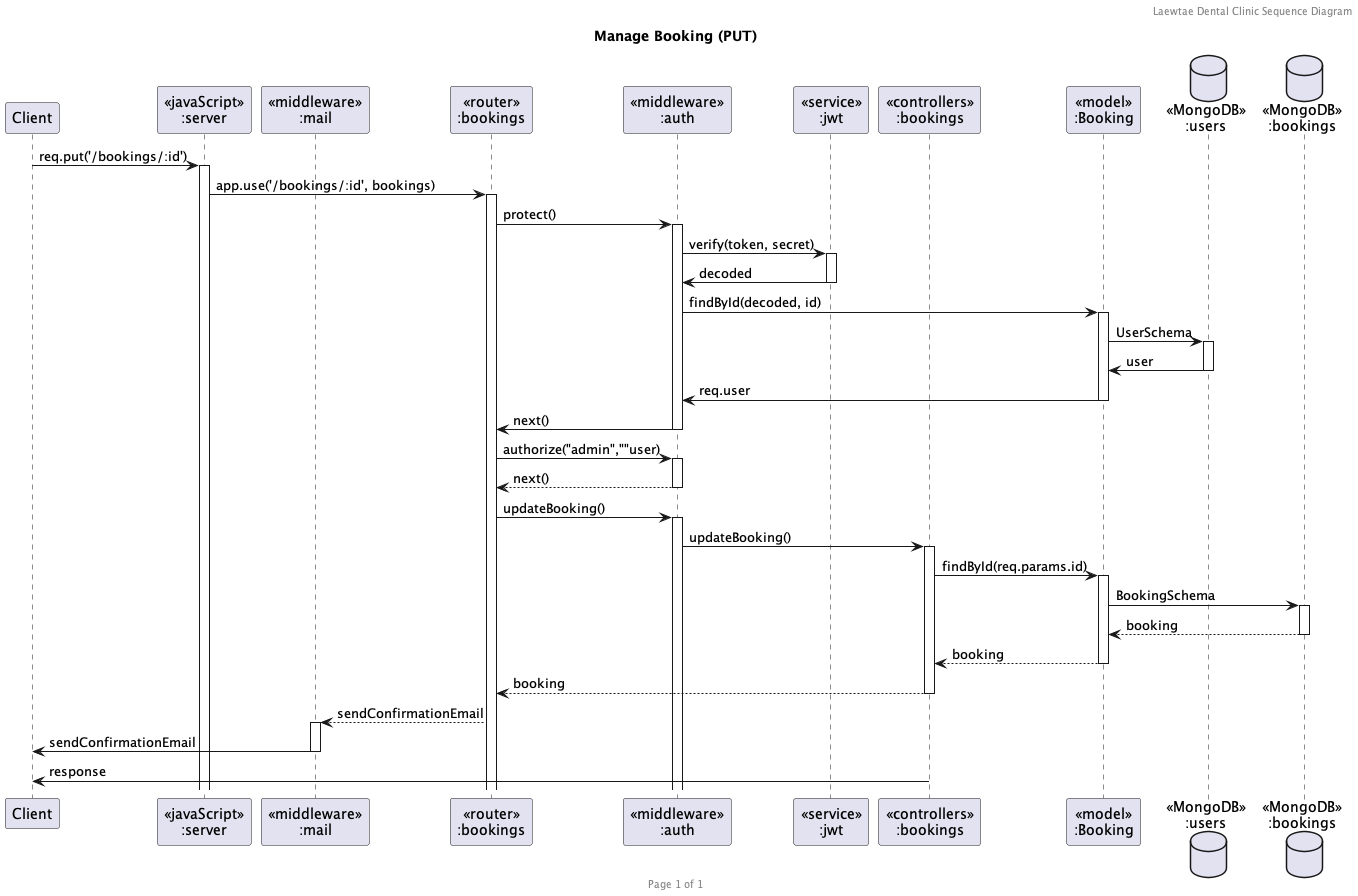

The diagram above was rendered by PlantUML. Its source (embedded in the PNG):
@startuml Manage Booking (PUT)

header Laewtae Dental Clinic Sequence Diagram
footer Page %page% of %lastpage%
title "Manage Booking (PUT)"

participant "Client" as client
participant "<<javaScript>>\n:server" as server
participant "<<middleware>>\n:mail" as mail
participant "<<router>>\n:bookings" as routerBookings
participant "<<middleware>>\n:auth" as auth
participant "<<service>>\n:jwt" as jwt
participant "<<controllers>>\n:bookings" as controllersBookings
participant "<<model>>\n:Booking" as modelBooking
database "<<MongoDB>>\n:users" as UsersDatabase
database "<<MongoDB>>\n:bookings" as BookingsDatabase

client->server ++:req.put('/bookings/:id')
server->routerBookings ++:app.use('/bookings/:id', bookings)
routerBookings -> auth ++:protect()
auth -> jwt ++:verify(token, secret)
auth <- jwt --:decoded
auth -> modelBooking ++:findById(decoded, id)
modelBooking -> UsersDatabase ++:UserSchema
modelBooking <- UsersDatabase --:user
auth <- modelBooking --:req.user
routerBookings <- auth --:next()

routerBookings -> auth ++:authorize("admin",""user)
routerBookings <-- auth --:next()

routerBookings -> auth ++:updateBooking()
auth -> controllersBookings ++:updateBooking()
controllersBookings->modelBooking ++:findById(req.params.id)
modelBooking ->BookingsDatabase ++: BookingSchema
BookingsDatabase --> modelBooking --: booking
controllersBookings <-- modelBooking --:booking
routerBookings <-- controllersBookings --:booking
mail <-- routerBookings ++:sendConfirmationEmail
client <- mail --:sendConfirmationEmail
controllersBookings->client --:response

@enduml